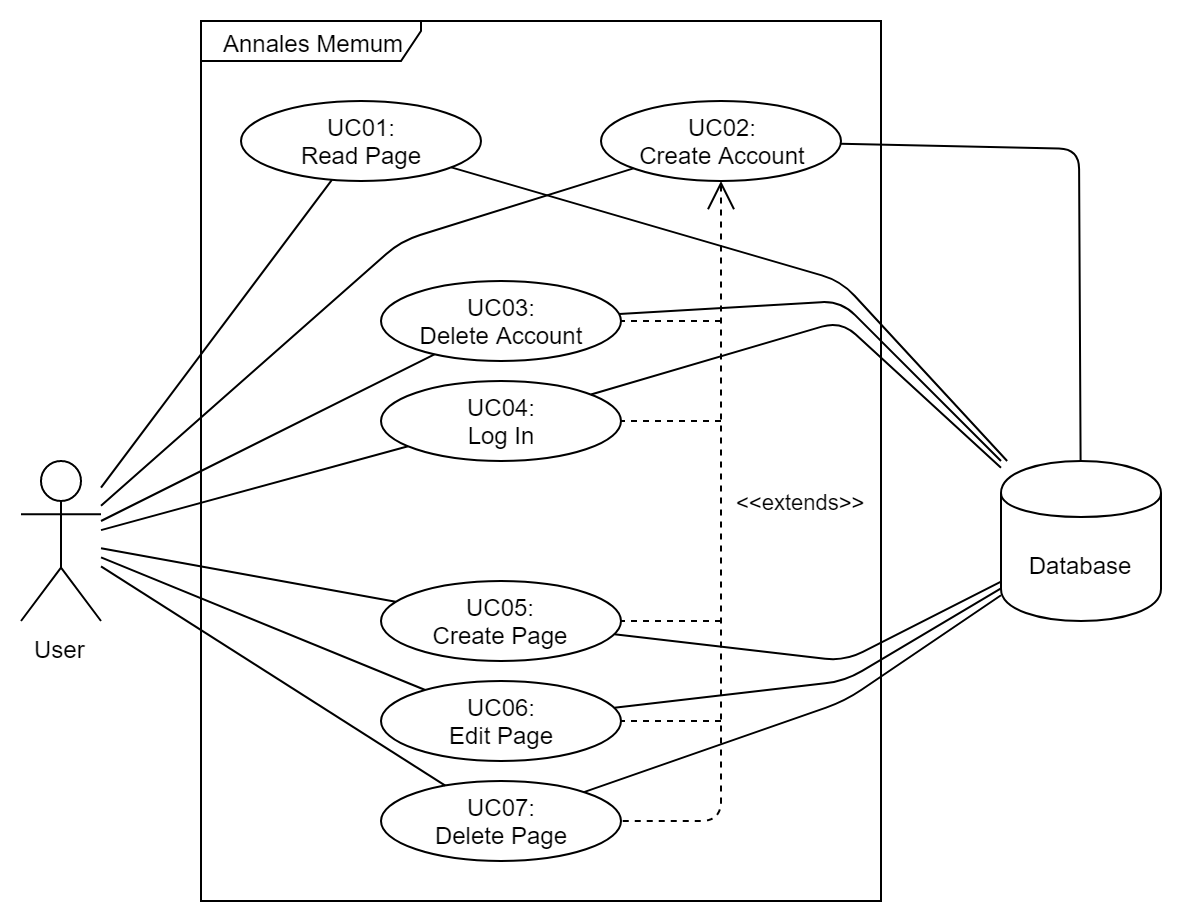

The diagram above was exported from draw.io. Its source (the exported page's mxGraphModel, read from the mxfile embedded in the PNG):
<mxGraphModel dx="1024" dy="595" grid="1" gridSize="10" guides="1" tooltips="1" connect="1" arrows="1" fold="1" page="1" pageScale="1" pageWidth="827" pageHeight="1169" math="0" shadow="0">
  <root>
    <mxCell id="0" />
    <mxCell id="1" parent="0" />
    <mxCell id="bV89UB-WaENwKhlxkeA_-1" value="User" style="shape=umlActor;verticalLabelPosition=bottom;labelBackgroundColor=#ffffff;verticalAlign=top;html=1;outlineConnect=0;" parent="1" vertex="1">
      <mxGeometry x="30" y="260" width="40" height="80" as="geometry" />
    </mxCell>
    <mxCell id="bV89UB-WaENwKhlxkeA_-2" value="Annales Memum" style="shape=umlFrame;whiteSpace=wrap;html=1;width=110;height=20;" parent="1" vertex="1">
      <mxGeometry x="120" y="40" width="340" height="440" as="geometry" />
    </mxCell>
    <mxCell id="bV89UB-WaENwKhlxkeA_-4" value="&lt;font style=&quot;font-size: 12px&quot;&gt;UC02:&lt;br&gt;Create Account&lt;br&gt;&lt;/font&gt;" style="ellipse;whiteSpace=wrap;html=1;" parent="1" vertex="1">
      <mxGeometry x="320" y="80" width="120" height="40" as="geometry" />
    </mxCell>
    <mxCell id="bV89UB-WaENwKhlxkeA_-5" value="&lt;font style=&quot;font-size: 12px&quot;&gt;UC04:&lt;br&gt;Log In&lt;br&gt;&lt;/font&gt;" style="ellipse;whiteSpace=wrap;html=1;" parent="1" vertex="1">
      <mxGeometry x="210" y="220" width="120" height="40" as="geometry" />
    </mxCell>
    <mxCell id="bV89UB-WaENwKhlxkeA_-6" value="&lt;font style=&quot;font-size: 12px&quot;&gt;UC05:&lt;br&gt;Create Page&lt;br&gt;&lt;/font&gt;" style="ellipse;whiteSpace=wrap;html=1;" parent="1" vertex="1">
      <mxGeometry x="210" y="320" width="120" height="40" as="geometry" />
    </mxCell>
    <mxCell id="bV89UB-WaENwKhlxkeA_-7" value="&lt;font style=&quot;font-size: 12px&quot;&gt;UC06:&lt;br&gt;Edit&amp;nbsp;Page&lt;br&gt;&lt;/font&gt;" style="ellipse;whiteSpace=wrap;html=1;" parent="1" vertex="1">
      <mxGeometry x="210" y="370" width="120" height="40" as="geometry" />
    </mxCell>
    <mxCell id="bV89UB-WaENwKhlxkeA_-8" value="&lt;font style=&quot;font-size: 12px&quot;&gt;UC07:&lt;br&gt;Delete Page&lt;br&gt;&lt;/font&gt;" style="ellipse;whiteSpace=wrap;html=1;" parent="1" vertex="1">
      <mxGeometry x="210" y="420" width="120" height="40" as="geometry" />
    </mxCell>
    <mxCell id="bV89UB-WaENwKhlxkeA_-9" value="&lt;font style=&quot;font-size: 12px&quot;&gt;UC01:&lt;br&gt;Read Page&lt;br&gt;&lt;/font&gt;" style="ellipse;whiteSpace=wrap;html=1;" parent="1" vertex="1">
      <mxGeometry x="140" y="80" width="120" height="40" as="geometry" />
    </mxCell>
    <mxCell id="bV89UB-WaENwKhlxkeA_-10" value="&lt;font style=&quot;font-size: 12px&quot;&gt;UC03:&lt;br&gt;Delete Account&lt;br&gt;&lt;/font&gt;" style="ellipse;whiteSpace=wrap;html=1;" parent="1" vertex="1">
      <mxGeometry x="210" y="170" width="120" height="40" as="geometry" />
    </mxCell>
    <mxCell id="bV89UB-WaENwKhlxkeA_-11" value="" style="endArrow=none;html=1;" parent="1" source="bV89UB-WaENwKhlxkeA_-1" target="bV89UB-WaENwKhlxkeA_-9" edge="1">
      <mxGeometry width="50" height="50" relative="1" as="geometry">
        <mxPoint x="50" y="280" as="sourcePoint" />
        <mxPoint x="100" y="230" as="targetPoint" />
      </mxGeometry>
    </mxCell>
    <mxCell id="bV89UB-WaENwKhlxkeA_-12" value="" style="endArrow=none;html=1;" parent="1" source="bV89UB-WaENwKhlxkeA_-1" target="bV89UB-WaENwKhlxkeA_-4" edge="1">
      <mxGeometry width="50" height="50" relative="1" as="geometry">
        <mxPoint x="90" y="164" as="sourcePoint" />
        <mxPoint x="225.4023512251688" y="123.37929463244939" as="targetPoint" />
        <Array as="points">
          <mxPoint x="220" y="150" />
        </Array>
      </mxGeometry>
    </mxCell>
    <mxCell id="bV89UB-WaENwKhlxkeA_-13" value="" style="endArrow=none;html=1;" parent="1" source="bV89UB-WaENwKhlxkeA_-1" target="bV89UB-WaENwKhlxkeA_-10" edge="1">
      <mxGeometry width="50" height="50" relative="1" as="geometry">
        <mxPoint x="90" y="170" as="sourcePoint" />
        <mxPoint x="209.99999999999795" y="170" as="targetPoint" />
      </mxGeometry>
    </mxCell>
    <mxCell id="bV89UB-WaENwKhlxkeA_-14" value="" style="endArrow=none;html=1;" parent="1" source="bV89UB-WaENwKhlxkeA_-1" target="bV89UB-WaENwKhlxkeA_-5" edge="1">
      <mxGeometry width="50" height="50" relative="1" as="geometry">
        <mxPoint x="100" y="180" as="sourcePoint" />
        <mxPoint x="219.99999999999795" y="180" as="targetPoint" />
      </mxGeometry>
    </mxCell>
    <mxCell id="bV89UB-WaENwKhlxkeA_-16" value="" style="endArrow=none;html=1;" parent="1" source="bV89UB-WaENwKhlxkeA_-1" target="bV89UB-WaENwKhlxkeA_-6" edge="1">
      <mxGeometry width="50" height="50" relative="1" as="geometry">
        <mxPoint x="64.6" y="360.62" as="sourcePoint" />
        <mxPoint x="200.00235122516878" y="319.9992946324494" as="targetPoint" />
      </mxGeometry>
    </mxCell>
    <mxCell id="bV89UB-WaENwKhlxkeA_-17" value="" style="endArrow=none;html=1;" parent="1" source="bV89UB-WaENwKhlxkeA_-1" target="bV89UB-WaENwKhlxkeA_-7" edge="1">
      <mxGeometry width="50" height="50" relative="1" as="geometry">
        <mxPoint x="64.6" y="366.62" as="sourcePoint" />
        <mxPoint x="184.59999999999795" y="366.62" as="targetPoint" />
      </mxGeometry>
    </mxCell>
    <mxCell id="bV89UB-WaENwKhlxkeA_-18" value="" style="endArrow=none;html=1;" parent="1" source="bV89UB-WaENwKhlxkeA_-1" target="bV89UB-WaENwKhlxkeA_-8" edge="1">
      <mxGeometry width="50" height="50" relative="1" as="geometry">
        <mxPoint x="64.6" y="371.62" as="sourcePoint" />
        <mxPoint x="196.5999999999975" y="404.6199999999993" as="targetPoint" />
      </mxGeometry>
    </mxCell>
    <mxCell id="bV89UB-WaENwKhlxkeA_-19" value="&amp;lt;&amp;lt;extends&amp;gt;&amp;gt;" style="endArrow=none;endSize=6;dashed=1;html=1;startArrow=open;startFill=0;endFill=0;startSize=12;" parent="1" source="bV89UB-WaENwKhlxkeA_-4" target="bV89UB-WaENwKhlxkeA_-8" edge="1">
      <mxGeometry x="-0.1351" y="40" width="160" relative="1" as="geometry">
        <mxPoint x="510" y="260" as="sourcePoint" />
        <mxPoint x="670" y="260" as="targetPoint" />
        <Array as="points">
          <mxPoint x="380" y="440" />
        </Array>
        <mxPoint as="offset" />
      </mxGeometry>
    </mxCell>
    <mxCell id="bV89UB-WaENwKhlxkeA_-21" value="" style="endArrow=none;html=1;endFill=0;endSize=12;dashed=1;" parent="1" target="bV89UB-WaENwKhlxkeA_-7" edge="1">
      <mxGeometry width="50" height="50" relative="1" as="geometry">
        <mxPoint x="380" y="390" as="sourcePoint" />
        <mxPoint x="460" y="380" as="targetPoint" />
      </mxGeometry>
    </mxCell>
    <mxCell id="bV89UB-WaENwKhlxkeA_-22" value="" style="endArrow=none;html=1;endFill=0;endSize=12;dashed=1;" parent="1" target="bV89UB-WaENwKhlxkeA_-6" edge="1">
      <mxGeometry width="50" height="50" relative="1" as="geometry">
        <mxPoint x="380" y="340" as="sourcePoint" />
        <mxPoint x="340" y="400" as="targetPoint" />
      </mxGeometry>
    </mxCell>
    <mxCell id="bV89UB-WaENwKhlxkeA_-23" value="" style="endArrow=none;html=1;endFill=0;endSize=12;dashed=1;" parent="1" target="bV89UB-WaENwKhlxkeA_-5" edge="1">
      <mxGeometry width="50" height="50" relative="1" as="geometry">
        <mxPoint x="380" y="240" as="sourcePoint" />
        <mxPoint x="310" y="264.76" as="targetPoint" />
      </mxGeometry>
    </mxCell>
    <mxCell id="bV89UB-WaENwKhlxkeA_-24" value="" style="endArrow=none;html=1;endFill=0;endSize=12;dashed=1;" parent="1" target="bV89UB-WaENwKhlxkeA_-10" edge="1">
      <mxGeometry width="50" height="50" relative="1" as="geometry">
        <mxPoint x="380" y="190" as="sourcePoint" />
        <mxPoint x="310" y="214.76" as="targetPoint" />
      </mxGeometry>
    </mxCell>
    <mxCell id="9MC-cbYmCjNQoW1P00ZG-2" value="" style="endArrow=none;html=1;" parent="1" source="bV89UB-WaENwKhlxkeA_-4" edge="1">
      <mxGeometry width="50" height="50" relative="1" as="geometry">
        <mxPoint x="80" y="292.3529411764706" as="sourcePoint" />
        <mxPoint x="559.795918367347" y="260" as="targetPoint" />
        <Array as="points">
          <mxPoint x="559" y="104" />
        </Array>
      </mxGeometry>
    </mxCell>
    <mxCell id="9MC-cbYmCjNQoW1P00ZG-3" value="Database" style="shape=cylinder;whiteSpace=wrap;html=1;boundedLbl=1;backgroundOutline=1;" parent="1" vertex="1">
      <mxGeometry x="520" y="260" width="80" height="80" as="geometry" />
    </mxCell>
    <mxCell id="9MC-cbYmCjNQoW1P00ZG-4" value="" style="endArrow=none;html=1;" parent="1" source="bV89UB-WaENwKhlxkeA_-9" target="9MC-cbYmCjNQoW1P00ZG-3" edge="1">
      <mxGeometry width="50" height="50" relative="1" as="geometry">
        <mxPoint x="449.86562551174075" y="111.33777934104444" as="sourcePoint" />
        <mxPoint x="569.795918367347" y="270" as="targetPoint" />
        <Array as="points">
          <mxPoint x="440" y="170" />
        </Array>
      </mxGeometry>
    </mxCell>
    <mxCell id="9MC-cbYmCjNQoW1P00ZG-5" value="" style="endArrow=none;html=1;" parent="1" source="bV89UB-WaENwKhlxkeA_-10" target="9MC-cbYmCjNQoW1P00ZG-3" edge="1">
      <mxGeometry width="50" height="50" relative="1" as="geometry">
        <mxPoint x="258" y="122" as="sourcePoint" />
        <mxPoint x="535.7142857142858" y="270" as="targetPoint" />
        <Array as="points">
          <mxPoint x="440" y="180" />
        </Array>
      </mxGeometry>
    </mxCell>
    <mxCell id="9MC-cbYmCjNQoW1P00ZG-6" value="" style="endArrow=none;html=1;" parent="1" source="bV89UB-WaENwKhlxkeA_-5" target="9MC-cbYmCjNQoW1P00ZG-3" edge="1">
      <mxGeometry width="50" height="50" relative="1" as="geometry">
        <mxPoint x="336.5794200149696" y="206.65640235470232" as="sourcePoint" />
        <mxPoint x="530" y="280" as="targetPoint" />
        <Array as="points">
          <mxPoint x="440" y="190" />
        </Array>
      </mxGeometry>
    </mxCell>
    <mxCell id="9MC-cbYmCjNQoW1P00ZG-7" value="" style="endArrow=none;html=1;" parent="1" source="bV89UB-WaENwKhlxkeA_-6" target="9MC-cbYmCjNQoW1P00ZG-3" edge="1">
      <mxGeometry width="50" height="50" relative="1" as="geometry">
        <mxPoint x="250" y="360" as="sourcePoint" />
        <mxPoint x="527.7142857142858" y="508" as="targetPoint" />
        <Array as="points">
          <mxPoint x="442" y="360" />
        </Array>
      </mxGeometry>
    </mxCell>
    <mxCell id="9MC-cbYmCjNQoW1P00ZG-8" value="" style="endArrow=none;html=1;" parent="1" source="bV89UB-WaENwKhlxkeA_-7" target="9MC-cbYmCjNQoW1P00ZG-3" edge="1">
      <mxGeometry width="50" height="50" relative="1" as="geometry">
        <mxPoint x="328.5794200149696" y="444.6564023547023" as="sourcePoint" />
        <mxPoint x="522" y="518" as="targetPoint" />
        <Array as="points">
          <mxPoint x="442" y="370" />
        </Array>
      </mxGeometry>
    </mxCell>
    <mxCell id="9MC-cbYmCjNQoW1P00ZG-9" value="" style="endArrow=none;html=1;" parent="1" source="bV89UB-WaENwKhlxkeA_-8" target="9MC-cbYmCjNQoW1P00ZG-3" edge="1">
      <mxGeometry width="50" height="50" relative="1" as="geometry">
        <mxPoint x="328.5794200149696" y="481.3435976452977" as="sourcePoint" />
        <mxPoint x="522" y="521.3333333333334" as="targetPoint" />
        <Array as="points">
          <mxPoint x="442" y="380" />
        </Array>
      </mxGeometry>
    </mxCell>
  </root>
</mxGraphModel>